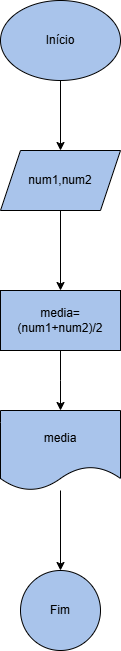

The diagram above was exported from draw.io. Its source (the exported page's mxGraphModel, read from the mxfile embedded in the PNG):
<mxGraphModel dx="1034" dy="454" grid="1" gridSize="10" guides="1" tooltips="1" connect="1" arrows="1" fold="1" page="1" pageScale="1" pageWidth="827" pageHeight="1169" math="0" shadow="0">
  <root>
    <mxCell id="0" />
    <mxCell id="1" parent="0" />
    <mxCell id="aJlTLpISs0UpALU4sQkR-4" style="edgeStyle=orthogonalEdgeStyle;rounded=0;orthogonalLoop=1;jettySize=auto;html=1;entryX=0.5;entryY=0;entryDx=0;entryDy=0;" edge="1" parent="1" source="aJlTLpISs0UpALU4sQkR-1" target="aJlTLpISs0UpALU4sQkR-3">
      <mxGeometry relative="1" as="geometry" />
    </mxCell>
    <mxCell id="aJlTLpISs0UpALU4sQkR-1" value="Início" style="ellipse;whiteSpace=wrap;html=1;fillColor=light-dark(#A9C4EB,#000000);" vertex="1" parent="1">
      <mxGeometry x="80" y="30" width="120" height="80" as="geometry" />
    </mxCell>
    <mxCell id="aJlTLpISs0UpALU4sQkR-6" value="" style="edgeStyle=orthogonalEdgeStyle;rounded=0;orthogonalLoop=1;jettySize=auto;html=1;" edge="1" parent="1" source="aJlTLpISs0UpALU4sQkR-3" target="aJlTLpISs0UpALU4sQkR-5">
      <mxGeometry relative="1" as="geometry" />
    </mxCell>
    <mxCell id="aJlTLpISs0UpALU4sQkR-3" value="num1,num2" style="shape=parallelogram;perimeter=parallelogramPerimeter;whiteSpace=wrap;html=1;fixedSize=1;fillColor=light-dark(#A9C4EB,var(--ge-dark-color, #121212));" vertex="1" parent="1">
      <mxGeometry x="80" y="180" width="120" height="60" as="geometry" />
    </mxCell>
    <mxCell id="aJlTLpISs0UpALU4sQkR-8" value="" style="edgeStyle=orthogonalEdgeStyle;rounded=0;orthogonalLoop=1;jettySize=auto;html=1;" edge="1" parent="1" source="aJlTLpISs0UpALU4sQkR-5">
      <mxGeometry relative="1" as="geometry">
        <mxPoint x="140" y="440" as="targetPoint" />
      </mxGeometry>
    </mxCell>
    <mxCell id="aJlTLpISs0UpALU4sQkR-5" value="media= (num1+num2)/2" style="whiteSpace=wrap;html=1;fillColor=light-dark(#A9C4EB,#000000);" vertex="1" parent="1">
      <mxGeometry x="80" y="320" width="120" height="60" as="geometry" />
    </mxCell>
    <mxCell id="aJlTLpISs0UpALU4sQkR-11" value="" style="edgeStyle=orthogonalEdgeStyle;rounded=0;orthogonalLoop=1;jettySize=auto;html=1;" edge="1" parent="1" source="aJlTLpISs0UpALU4sQkR-9" target="aJlTLpISs0UpALU4sQkR-10">
      <mxGeometry relative="1" as="geometry" />
    </mxCell>
    <mxCell id="aJlTLpISs0UpALU4sQkR-9" value="media" style="shape=document;whiteSpace=wrap;html=1;boundedLbl=1;fillColor=light-dark(#A9C4EB,#000000);" vertex="1" parent="1">
      <mxGeometry x="80" y="440" width="120" height="80" as="geometry" />
    </mxCell>
    <mxCell id="aJlTLpISs0UpALU4sQkR-10" value="Fim" style="ellipse;whiteSpace=wrap;html=1;fillColor=light-dark(#A9C4EB,#000000);" vertex="1" parent="1">
      <mxGeometry x="100" y="600" width="80" height="80" as="geometry" />
    </mxCell>
  </root>
</mxGraphModel>